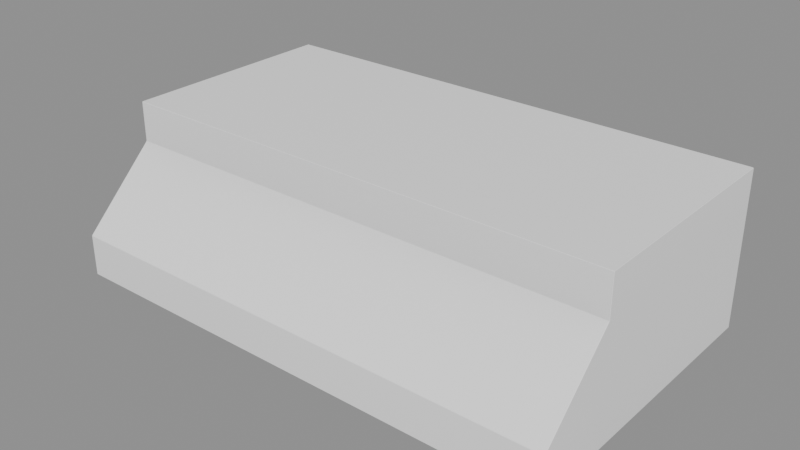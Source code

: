 # Source: Kitchen_Board_board2.blend  (saved by Blender 5.2.45; exported with 4.5.12 LTS)
import bpy
from mathutils import Matrix  # noqa: F401  (used for matrix-valued properties, if any)

bpy.ops.wm.read_factory_settings(use_empty=True)
scene = bpy.context.scene
scene.name = 'Scene'

# ---- collections
col_kitchen_board_board2 = bpy.data.collections.new('Kitchen_Board_board2'); scene.collection.children.link(col_kitchen_board_board2)

# ---- materials (node trees are filled in below, after node groups)
mat_ao_bake = bpy.data.materials.new('AO-bake')
mat_ao_bake.use_backface_culling_lightprobe_volume = False

# ---- node groups
ng_gltf_settings = bpy.data.node_groups.new('glTF Settings', 'ShaderNodeTree')
_s = ng_gltf_settings.interface.new_socket(name='Occlusion', in_out='INPUT', socket_type='NodeSocketFloat')
_s.subtype = 'FACTOR'
_s.default_value = 1.0
_s.min_value = 0.0
_s.max_value = 1.0
_N = ng_gltf_settings.nodes; _L = ng_gltf_settings.links
n0 = _N.new('NodeGroupInput'); n0.name = 'Group Input'; n0.location = (-200, 0)
n1 = _N.new('NodeGroupOutput'); n1.name = 'Group Output'; n1.location = (-2, -8)
n1.is_active_output = True

# ---- material node trees
mat_ao_bake.use_nodes = True; mat_ao_bake.node_tree.nodes.clear()
_N = mat_ao_bake.node_tree.nodes; _L = mat_ao_bake.node_tree.links
n0 = _N.new('ShaderNodeOutputMaterial'); n0.name = 'Material Output'; n0.location = (340, 260)
n1 = _N.new('ShaderNodeAmbientOcclusion'); n1.name = 'Ambient Occlusion'; n1.location = (-220, 200)
n1.inputs[1].default_value = 2.0
n2 = _N.new('ShaderNodeBsdfPrincipled'); n2.name = 'Principled BSDF'; n2.location = (60, 260)
n2.distribution = 'GGX'
n2.subsurface_method = 'BURLEY'
n2.inputs[3].default_value = 1.45
n2.inputs[27].default_value = (0.0, 0.0, 0.0, 1.0)
n2.inputs[28].default_value = 1.0
n3 = _N.new('ShaderNodeGroup'); n3.name = 'Group'; n3.location = (800, 260)
n3.width = 208
n3.node_tree = ng_gltf_settings
n3.inputs[0].default_value = 1.0
_L.new(n2.outputs[0], n0.inputs[0])
_L.new(n1.outputs[0], n2.inputs[0])
n0.is_active_output = True

# ---- meshes
me_cubo_301 = bpy.data.meshes.new('Cubo.301')
me_cubo_301.from_pydata([(-0.364, 0.4211, 0.0), (-0.374, 0.4312, 0.0), (-0.374, 0.3219, 0.2283), (-0.364, 0.2832, 0.1689), (0.3639, 0.4212, 0.0), (0.3739, 0.4312, 0.0), (0.374, 0.3219, 0.2283), (0.364, 0.2833, 0.1689), (0.364, 5.665e-05, 0.1689), (0.374, -0.009953, 0.2283), (0.374, -0.009953, 0.0), (0.364, 5.665e-05, 0.0), (-0.3639, 1.49e-07, 0.0), (-0.3739, -0.01001, 0.0), (-0.3639, 1.49e-07, 0.1689), (-0.3739, -0.01001, 0.2283), (-0.374, 0.4312, 0.06191), (-0.364, 0.4211, 0.03055), (0.3639, 0.4212, 0.03055), (0.3739, 0.4312, 0.06191), (0.374, -0.009953, 0.06191), (0.364, 5.665e-05, 0.03403), (-0.3739, -0.01001, 0.06191), (-0.3639, 1.49e-07, 0.03403), (-0.374, 0.3219, 0.1689), (0.374, 0.3219, 0.1689), (0.374, -0.009953, 0.1689), (-0.3739, -0.01001, 0.1689), (-0.364, 0.2832, 0.2173), (0.364, 0.2833, 0.2173), (0.364, 5.665e-05, 0.2173), (-0.3639, 1.49e-07, 0.2173)], [], [(4, 0, 1, 5), (12, 11, 10, 13), (5, 10, 11, 4), (13, 1, 0, 12), (25, 24, 2, 6), (18, 7, 3, 17), (6, 2, 15, 9), (8, 14, 31, 30), (5, 19, 20, 10), (4, 11, 21, 18), (24, 16, 22, 27), (3, 14, 23, 17), (27, 26, 9, 15), (23, 14, 8, 21), (13, 10, 20, 22), (12, 23, 21, 11), (16, 1, 13, 22), (17, 23, 12, 0), (25, 6, 9, 26), (18, 21, 8, 7), (5, 1, 16, 19), (4, 18, 17, 0), (19, 25, 26, 20), (22, 20, 26, 27), (2, 24, 27, 15), (19, 16, 24, 25), (29, 30, 31, 28), (7, 8, 30, 29), (14, 3, 28, 31), (3, 7, 29, 28)])
me_cubo_301.polygons.foreach_set('use_smooth', [True] * 30)
_k = set([(0, 4), (0, 12), (0, 17), (1, 5), (1, 13), (1, 16), (2, 6), (2, 15), (2, 24), (3, 7), (3, 14), (3, 17), (4, 11), (4, 18), (5, 10), (5, 19), (6, 9), (6, 25), (7, 8), (7, 18), (8, 14), (8, 21), (9, 15), (9, 26), (10, 13), (10, 20), (11, 12), (11, 21), (12, 23), (13, 22), (14, 23), (15, 27), (16, 19), (16, 24), (17, 18), (19, 25), (20, 26), (22, 27), (24, 25), (28, 29), (28, 31), (29, 30), (30, 31)])
me_cubo_301.attributes.new('sharp_edge', 'BOOLEAN', 'EDGE').data.foreach_set('value', [ (min(e.vertices), max(e.vertices)) in _k for e in me_cubo_301.edges])
_uv = me_cubo_301.uv_layers.new(name='UVMap')
_uv.uv.foreach_set('vector', [0.4646, 0.9394, 0.4646, 0.9111, 0.465, 0.9107, 0.465, 0.9397, 0.4483, 0.9111, 0.4483, 0.9394, 0.4479, 0.9397, 0.4479, 0.9107, 0.465, 0.9397, 0.4479, 0.9397, 0.4483, 0.9394, 0.4646, 0.9394, 0.4479, 0.9107, 0.465, 0.9107, 0.4646, 0.9111, 0.4483, 0.9111, 0.9446, 0.2902, 0.9446, 0.3192, 0.9423, 0.3192, 0.9423, 0.2902, 0.4719, 0.431, 0.4646, 0.431, 0.4646, 0.4027, 0.4719, 0.4027, 0.5817, 0.9446, 0.5817, 0.9156, 0.5946, 0.9156, 0.5946, 0.9446, 0.1082, 0.5372, 0.1082, 0.5655, 0.1082, 0.5655, 0.1082, 0.5372, 0.6951, 0.6546, 0.6927, 0.6546, 0.6927, 0.6375, 0.6951, 0.6375, 0.6886, 0.9509, 0.6886, 0.9673, 0.6873, 0.9673, 0.6874, 0.9509, 0.648, 0.6093, 0.6522, 0.6051, 0.6522, 0.6222, 0.648, 0.6222, 0.9588, 0.9625, 0.9588, 0.9526, 0.966, 0.9526, 0.9661, 0.9689, 0.4844, 0.5575, 0.4844, 0.5865, 0.4821, 0.5865, 0.4821, 0.5575, 0.1153, 0.5655, 0.1082, 0.5655, 0.1082, 0.5372, 0.1153, 0.5372, 0.4909, 0.5575, 0.4909, 0.5865, 0.4885, 0.5865, 0.4885, 0.5575, 0.1167, 0.5655, 0.1153, 0.5655, 0.1153, 0.5372, 0.1167, 0.5372, 0.6522, 0.6051, 0.6546, 0.6051, 0.6546, 0.6222, 0.6522, 0.6222, 0.9661, 0.9689, 0.966, 0.9526, 0.9673, 0.9526, 0.9673, 0.9689, 0.6885, 0.6503, 0.6862, 0.6503, 0.6862, 0.6375, 0.6885, 0.6375, 0.6874, 0.9509, 0.6873, 0.9673, 0.6801, 0.9673, 0.6801, 0.9573, 0.943, 0.457, 0.943, 0.4861, 0.9406, 0.4861, 0.9406, 0.457, 0.4731, 0.431, 0.4719, 0.431, 0.4719, 0.4027, 0.4731, 0.4027, 0.6927, 0.6546, 0.6885, 0.6503, 0.6885, 0.6375, 0.6927, 0.6375, 0.4885, 0.5575, 0.4885, 0.5865, 0.4844, 0.5865, 0.4844, 0.5575, 0.6457, 0.6093, 0.648, 0.6093, 0.648, 0.6222, 0.6457, 0.6222, 0.942, 0.2463, 0.942, 0.2172, 0.9462, 0.2172, 0.9462, 0.2463, 0.9527, 0.3565, 0.9428, 0.3565, 0.9428, 0.3282, 0.9527, 0.3282, 0.6801, 0.9573, 0.6801, 0.9673, 0.6801, 0.9673, 0.6801, 0.9573, 0.9588, 0.9526, 0.9588, 0.9625, 0.9588, 0.9625, 0.9588, 0.9526, 0.4646, 0.4027, 0.4646, 0.431, 0.4646, 0.431, 0.4646, 0.4027])
me_cubo_301.materials.append(mat_ao_bake)
me_cubo_301.update()

# ---- objects
ob_wall0_board2 = bpy.data.objects.new('wall0_board2', me_cubo_301)

# ---- transforms, parenting, visibility, modifiers, constraints
ob_wall0_board2.location = (0.0, 0.0, 0.0)
ob_wall0_board2.rotation_euler = (0.0, 0.0, -3.142)
_m = ob_wall0_board2.modifiers.new('Bevel', 'BEVEL')
_m.width = 0.001
_m.width_pct = 0.001
_m = ob_wall0_board2.modifiers.new('WeightedNormal', 'WEIGHTED_NORMAL')
_m.use_pin_to_last = True

# ---- collection membership
col_kitchen_board_board2.objects.link(ob_wall0_board2)

# ---- scene / render settings (as saved in the file)
scene.frame_start = 1; scene.frame_end = 250; scene.frame_set(1)
scene.render.engine = 'BLENDER_EEVEE_NEXT'
scene.render.bake_bias = 0.0
scene.render.bake_samples = 0
scene.render.compositor_device = 'GPU'
scene.eevee.use_volume_custom_range = False
scene.eevee.fast_gi_thickness_near = 0.1
scene.eevee.fast_gi_thickness_far = 0.0
scene.eevee.ray_tracing_options.screen_trace_thickness = 0.1
bpy.context.view_layer.update()

# ---- added for rendering (the .blend has no active camera and no usable light): camera, sun + grey world if the file has none
cam_auto = bpy.data.cameras.new('AutoCamera')
cam_auto.lens = 50.0
cam_auto.sensor_width = 36.0
cam_auto.clip_end = 1000.0
ob_auto_camera = bpy.data.objects.new('AutoCamera', cam_auto)
scene.collection.objects.link(ob_auto_camera)
ob_auto_camera.location = (0.830798, -1.20756, 0.778811)
ob_auto_camera.rotation_euler = (1.09748, -7.21219e-08, 0.694738)
scene.camera = ob_auto_camera
light_auto_sun = bpy.data.lights.new('AutoSun', 'SUN')
light_auto_sun.energy = 3.0
light_auto_sun.angle = 0.0523599
ob_auto_sun = bpy.data.objects.new('AutoSun', light_auto_sun)
scene.collection.objects.link(ob_auto_sun)
ob_auto_sun.rotation_euler = (0.872665, 0.174533, 0.523599)
if scene.world is None:
    world_auto = bpy.data.worlds.new('AutoWorld')
    world_auto.color = (0.3, 0.3, 0.3)
    scene.world = world_auto
bpy.context.view_layer.update()
